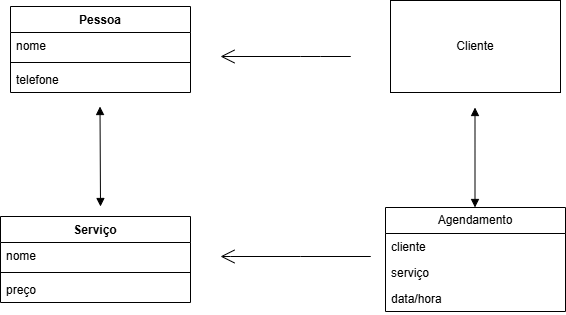

The diagram above was exported from draw.io. Its source (the exported page's mxGraphModel, read from the mxfile embedded in the PNG):
<mxGraphModel dx="1034" dy="564" grid="1" gridSize="10" guides="1" tooltips="1" connect="1" arrows="1" fold="1" page="1" pageScale="1" pageWidth="827" pageHeight="1169" math="0" shadow="0">
  <root>
    <mxCell id="0" />
    <mxCell id="1" parent="0" />
    <mxCell id="qnXOp1JtH_f71DXnbdiZ-2" parent="1" style="swimlane;fontStyle=1;align=center;verticalAlign=top;childLayout=stackLayout;horizontal=1;startSize=26;horizontalStack=0;resizeParent=1;resizeParentMax=0;resizeLast=0;collapsible=1;marginBottom=0;whiteSpace=wrap;html=1;" value="Pessoa" vertex="1">
      <mxGeometry height="86" width="180" x="90" y="140" as="geometry" />
    </mxCell>
    <mxCell id="qnXOp1JtH_f71DXnbdiZ-3" parent="qnXOp1JtH_f71DXnbdiZ-2" style="text;strokeColor=none;fillColor=none;align=left;verticalAlign=top;spacingLeft=4;spacingRight=4;overflow=hidden;rotatable=0;points=[[0,0.5],[1,0.5]];portConstraint=eastwest;whiteSpace=wrap;html=1;" value="nome" vertex="1">
      <mxGeometry height="26" width="180" y="26" as="geometry" />
    </mxCell>
    <mxCell id="qnXOp1JtH_f71DXnbdiZ-4" parent="qnXOp1JtH_f71DXnbdiZ-2" style="line;strokeWidth=1;fillColor=none;align=left;verticalAlign=middle;spacingTop=-1;spacingLeft=3;spacingRight=3;rotatable=0;labelPosition=right;points=[];portConstraint=eastwest;strokeColor=inherit;" value="" vertex="1">
      <mxGeometry height="8" width="180" y="52" as="geometry" />
    </mxCell>
    <mxCell id="qnXOp1JtH_f71DXnbdiZ-5" parent="qnXOp1JtH_f71DXnbdiZ-2" style="text;strokeColor=none;fillColor=none;align=left;verticalAlign=top;spacingLeft=4;spacingRight=4;overflow=hidden;rotatable=0;points=[[0,0.5],[1,0.5]];portConstraint=eastwest;whiteSpace=wrap;html=1;" value="telefone" vertex="1">
      <mxGeometry height="26" width="180" y="60" as="geometry" />
    </mxCell>
    <mxCell id="qnXOp1JtH_f71DXnbdiZ-6" parent="1" style="html=1;whiteSpace=wrap;" value="Cliente" vertex="1">
      <mxGeometry height="92" width="170" x="470" y="134" as="geometry" />
    </mxCell>
    <mxCell id="qnXOp1JtH_f71DXnbdiZ-7" edge="1" parent="1" style="endArrow=open;endFill=1;endSize=12;html=1;rounded=0;" value="">
      <mxGeometry relative="1" width="160" as="geometry">
        <Array as="points">
          <mxPoint x="430" y="190" />
          <mxPoint x="400" y="190" />
          <mxPoint x="380" y="190" />
        </Array>
        <mxPoint x="410" y="190" as="sourcePoint" />
        <mxPoint x="300" y="190" as="targetPoint" />
      </mxGeometry>
    </mxCell>
    <mxCell id="qnXOp1JtH_f71DXnbdiZ-8" parent="1" style="swimlane;fontStyle=1;align=center;verticalAlign=top;childLayout=stackLayout;horizontal=1;startSize=26;horizontalStack=0;resizeParent=1;resizeParentMax=0;resizeLast=0;collapsible=1;marginBottom=0;whiteSpace=wrap;html=1;" value="Serviço" vertex="1">
      <mxGeometry height="86" width="190" x="80" y="350" as="geometry" />
    </mxCell>
    <mxCell id="qnXOp1JtH_f71DXnbdiZ-9" parent="qnXOp1JtH_f71DXnbdiZ-8" style="text;strokeColor=none;fillColor=none;align=left;verticalAlign=top;spacingLeft=4;spacingRight=4;overflow=hidden;rotatable=0;points=[[0,0.5],[1,0.5]];portConstraint=eastwest;whiteSpace=wrap;html=1;" value="nome" vertex="1">
      <mxGeometry height="26" width="190" y="26" as="geometry" />
    </mxCell>
    <mxCell id="qnXOp1JtH_f71DXnbdiZ-10" parent="qnXOp1JtH_f71DXnbdiZ-8" style="line;strokeWidth=1;fillColor=none;align=left;verticalAlign=middle;spacingTop=-1;spacingLeft=3;spacingRight=3;rotatable=0;labelPosition=right;points=[];portConstraint=eastwest;strokeColor=inherit;" value="" vertex="1">
      <mxGeometry height="8" width="190" y="52" as="geometry" />
    </mxCell>
    <mxCell id="qnXOp1JtH_f71DXnbdiZ-11" parent="qnXOp1JtH_f71DXnbdiZ-8" style="text;strokeColor=none;fillColor=none;align=left;verticalAlign=top;spacingLeft=4;spacingRight=4;overflow=hidden;rotatable=0;points=[[0,0.5],[1,0.5]];portConstraint=eastwest;whiteSpace=wrap;html=1;" value="preço" vertex="1">
      <mxGeometry height="26" width="190" y="60" as="geometry" />
    </mxCell>
    <mxCell id="qnXOp1JtH_f71DXnbdiZ-12" parent="1" style="swimlane;fontStyle=0;childLayout=stackLayout;horizontal=1;startSize=26;fillColor=none;horizontalStack=0;resizeParent=1;resizeParentMax=0;resizeLast=0;collapsible=1;marginBottom=0;whiteSpace=wrap;html=1;" value="Agendamento" vertex="1">
      <mxGeometry height="104" width="180" x="465" y="341" as="geometry" />
    </mxCell>
    <mxCell id="qnXOp1JtH_f71DXnbdiZ-13" parent="qnXOp1JtH_f71DXnbdiZ-12" style="text;strokeColor=none;fillColor=none;align=left;verticalAlign=top;spacingLeft=4;spacingRight=4;overflow=hidden;rotatable=0;points=[[0,0.5],[1,0.5]];portConstraint=eastwest;whiteSpace=wrap;html=1;" value="cliente" vertex="1">
      <mxGeometry height="26" width="180" y="26" as="geometry" />
    </mxCell>
    <mxCell id="qnXOp1JtH_f71DXnbdiZ-14" parent="qnXOp1JtH_f71DXnbdiZ-12" style="text;strokeColor=none;fillColor=none;align=left;verticalAlign=top;spacingLeft=4;spacingRight=4;overflow=hidden;rotatable=0;points=[[0,0.5],[1,0.5]];portConstraint=eastwest;whiteSpace=wrap;html=1;" value="serviço" vertex="1">
      <mxGeometry height="26" width="180" y="52" as="geometry" />
    </mxCell>
    <mxCell id="qnXOp1JtH_f71DXnbdiZ-15" parent="qnXOp1JtH_f71DXnbdiZ-12" style="text;strokeColor=none;fillColor=none;align=left;verticalAlign=top;spacingLeft=4;spacingRight=4;overflow=hidden;rotatable=0;points=[[0,0.5],[1,0.5]];portConstraint=eastwest;whiteSpace=wrap;html=1;" value="data/hora" vertex="1">
      <mxGeometry height="26" width="180" y="78" as="geometry" />
    </mxCell>
    <mxCell id="qnXOp1JtH_f71DXnbdiZ-16" edge="1" parent="1" style="endArrow=block;startArrow=block;endFill=1;startFill=1;html=1;rounded=0;" value="">
      <mxGeometry relative="1" width="160" as="geometry">
        <mxPoint x="554.5" y="241" as="sourcePoint" />
        <mxPoint x="554.5" y="341" as="targetPoint" />
      </mxGeometry>
    </mxCell>
    <mxCell id="qnXOp1JtH_f71DXnbdiZ-18" edge="1" parent="1" style="endArrow=open;endFill=1;endSize=12;html=1;rounded=0;" value="">
      <mxGeometry relative="1" width="160" as="geometry">
        <Array as="points">
          <mxPoint x="450" y="390" />
          <mxPoint x="380" y="390" />
          <mxPoint x="310" y="390" />
        </Array>
        <mxPoint x="410" y="390" as="sourcePoint" />
        <mxPoint x="300" y="390" as="targetPoint" />
      </mxGeometry>
    </mxCell>
    <mxCell id="qnXOp1JtH_f71DXnbdiZ-19" edge="1" parent="1" style="endArrow=block;startArrow=block;endFill=1;startFill=1;html=1;rounded=0;" value="">
      <mxGeometry relative="1" width="160" as="geometry">
        <mxPoint x="179.5" y="240" as="sourcePoint" />
        <mxPoint x="180" y="340" as="targetPoint" />
      </mxGeometry>
    </mxCell>
  </root>
</mxGraphModel>